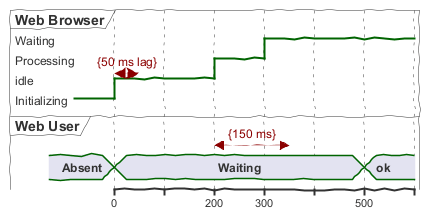

The diagram above was rendered by PlantUML. Its source (embedded in the PNG):
@startuml
!option handwritten true
robust "Web Browser" as WB
concise "Web User" as WU

WB is Initializing
WU is Absent

@WB
0 is idle
+200 is Processing
+100 is Waiting
WB@0 <-> @50 : {50 ms lag}

@WU
0 is Waiting
+500 is ok
@200 <-> @+150 : {150 ms}
@enduml